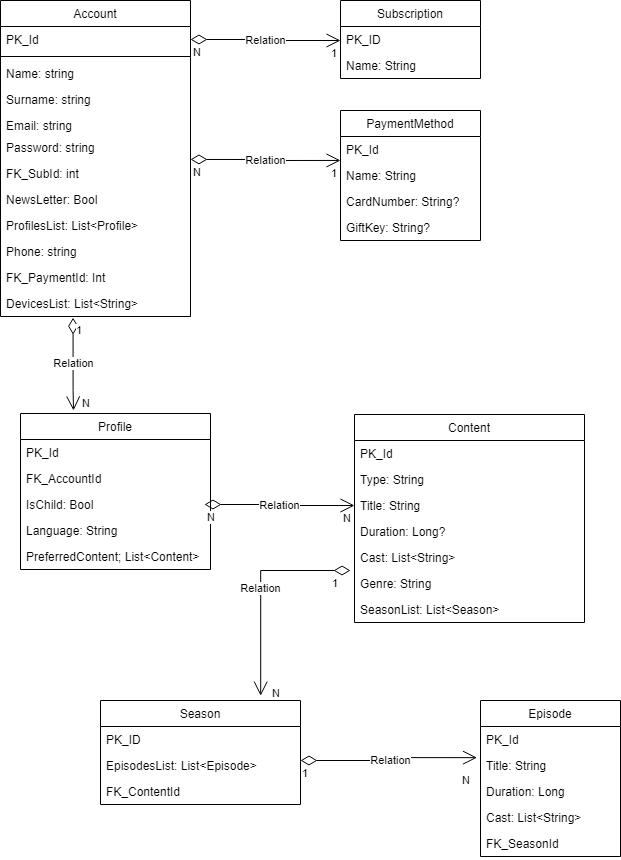

The diagram above was exported from draw.io. Its source (the exported page's mxGraphModel, read from the mxfile embedded in the PNG):
<mxGraphModel dx="1354" dy="699" grid="1" gridSize="10" guides="1" tooltips="1" connect="1" arrows="1" fold="1" page="1" pageScale="1" pageWidth="827" pageHeight="1169" math="0" shadow="0">
  <root>
    <mxCell id="0" />
    <mxCell id="1" parent="0" />
    <mxCell id="5x3ZeZzp0HGgb1n9PPC6-1" value="Account" style="swimlane;fontStyle=0;childLayout=stackLayout;horizontal=1;startSize=26;fillColor=none;horizontalStack=0;resizeParent=1;resizeParentMax=0;resizeLast=0;collapsible=1;marginBottom=0;" vertex="1" parent="1">
      <mxGeometry x="60" y="80" width="190" height="316" as="geometry">
        <mxRectangle x="70" y="20" width="80" height="30" as="alternateBounds" />
      </mxGeometry>
    </mxCell>
    <mxCell id="5x3ZeZzp0HGgb1n9PPC6-14" value="PK_Id" style="text;strokeColor=none;fillColor=none;align=left;verticalAlign=top;spacingLeft=4;spacingRight=4;overflow=hidden;rotatable=0;points=[[0,0.5],[1,0.5]];portConstraint=eastwest;" vertex="1" parent="5x3ZeZzp0HGgb1n9PPC6-1">
      <mxGeometry y="26" width="190" height="26" as="geometry" />
    </mxCell>
    <mxCell id="5x3ZeZzp0HGgb1n9PPC6-15" value="" style="line;strokeWidth=1;fillColor=none;align=left;verticalAlign=middle;spacingTop=-1;spacingLeft=3;spacingRight=3;rotatable=0;labelPosition=right;points=[];portConstraint=eastwest;" vertex="1" parent="5x3ZeZzp0HGgb1n9PPC6-1">
      <mxGeometry y="52" width="190" height="8" as="geometry" />
    </mxCell>
    <mxCell id="5x3ZeZzp0HGgb1n9PPC6-2" value="Name: string" style="text;strokeColor=none;fillColor=none;align=left;verticalAlign=top;spacingLeft=4;spacingRight=4;overflow=hidden;rotatable=0;points=[[0,0.5],[1,0.5]];portConstraint=eastwest;" vertex="1" parent="5x3ZeZzp0HGgb1n9PPC6-1">
      <mxGeometry y="60" width="190" height="26" as="geometry" />
    </mxCell>
    <mxCell id="5x3ZeZzp0HGgb1n9PPC6-3" value="Surname: string" style="text;strokeColor=none;fillColor=none;align=left;verticalAlign=top;spacingLeft=4;spacingRight=4;overflow=hidden;rotatable=0;points=[[0,0.5],[1,0.5]];portConstraint=eastwest;" vertex="1" parent="5x3ZeZzp0HGgb1n9PPC6-1">
      <mxGeometry y="86" width="190" height="26" as="geometry" />
    </mxCell>
    <mxCell id="5x3ZeZzp0HGgb1n9PPC6-4" value="Email: string" style="text;strokeColor=none;fillColor=none;align=left;verticalAlign=top;spacingLeft=4;spacingRight=4;overflow=hidden;rotatable=0;points=[[0,0.5],[1,0.5]];portConstraint=eastwest;" vertex="1" parent="5x3ZeZzp0HGgb1n9PPC6-1">
      <mxGeometry y="112" width="190" height="22" as="geometry" />
    </mxCell>
    <mxCell id="5x3ZeZzp0HGgb1n9PPC6-5" value="Password: string" style="text;strokeColor=none;fillColor=none;align=left;verticalAlign=top;spacingLeft=4;spacingRight=4;overflow=hidden;rotatable=0;points=[[0,0.5],[1,0.5]];portConstraint=eastwest;" vertex="1" parent="5x3ZeZzp0HGgb1n9PPC6-1">
      <mxGeometry y="134" width="190" height="26" as="geometry" />
    </mxCell>
    <mxCell id="5x3ZeZzp0HGgb1n9PPC6-6" value="FK_SubId: int" style="text;strokeColor=none;fillColor=none;align=left;verticalAlign=top;spacingLeft=4;spacingRight=4;overflow=hidden;rotatable=0;points=[[0,0.5],[1,0.5]];portConstraint=eastwest;" vertex="1" parent="5x3ZeZzp0HGgb1n9PPC6-1">
      <mxGeometry y="160" width="190" height="26" as="geometry" />
    </mxCell>
    <mxCell id="5x3ZeZzp0HGgb1n9PPC6-7" value="NewsLetter: Bool" style="text;strokeColor=none;fillColor=none;align=left;verticalAlign=top;spacingLeft=4;spacingRight=4;overflow=hidden;rotatable=0;points=[[0,0.5],[1,0.5]];portConstraint=eastwest;" vertex="1" parent="5x3ZeZzp0HGgb1n9PPC6-1">
      <mxGeometry y="186" width="190" height="26" as="geometry" />
    </mxCell>
    <mxCell id="5x3ZeZzp0HGgb1n9PPC6-8" value="ProfilesList: List&lt;Profile&gt;" style="text;strokeColor=none;fillColor=none;align=left;verticalAlign=top;spacingLeft=4;spacingRight=4;overflow=hidden;rotatable=0;points=[[0,0.5],[1,0.5]];portConstraint=eastwest;" vertex="1" parent="5x3ZeZzp0HGgb1n9PPC6-1">
      <mxGeometry y="212" width="190" height="26" as="geometry" />
    </mxCell>
    <mxCell id="5x3ZeZzp0HGgb1n9PPC6-9" value="Phone: string" style="text;strokeColor=none;fillColor=none;align=left;verticalAlign=top;spacingLeft=4;spacingRight=4;overflow=hidden;rotatable=0;points=[[0,0.5],[1,0.5]];portConstraint=eastwest;" vertex="1" parent="5x3ZeZzp0HGgb1n9PPC6-1">
      <mxGeometry y="238" width="190" height="26" as="geometry" />
    </mxCell>
    <mxCell id="5x3ZeZzp0HGgb1n9PPC6-20" value="FK_PaymentId: Int" style="text;strokeColor=none;fillColor=none;align=left;verticalAlign=top;spacingLeft=4;spacingRight=4;overflow=hidden;rotatable=0;points=[[0,0.5],[1,0.5]];portConstraint=eastwest;" vertex="1" parent="5x3ZeZzp0HGgb1n9PPC6-1">
      <mxGeometry y="264" width="190" height="26" as="geometry" />
    </mxCell>
    <mxCell id="5x3ZeZzp0HGgb1n9PPC6-41" value="DevicesList: List&lt;String&gt;" style="text;strokeColor=none;fillColor=none;align=left;verticalAlign=top;spacingLeft=4;spacingRight=4;overflow=hidden;rotatable=0;points=[[0,0.5],[1,0.5]];portConstraint=eastwest;" vertex="1" parent="5x3ZeZzp0HGgb1n9PPC6-1">
      <mxGeometry y="290" width="190" height="26" as="geometry" />
    </mxCell>
    <mxCell id="5x3ZeZzp0HGgb1n9PPC6-21" value="Subscription" style="swimlane;fontStyle=0;childLayout=stackLayout;horizontal=1;startSize=26;fillColor=none;horizontalStack=0;resizeParent=1;resizeParentMax=0;resizeLast=0;collapsible=1;marginBottom=0;" vertex="1" parent="1">
      <mxGeometry x="400" y="80" width="140" height="78" as="geometry" />
    </mxCell>
    <mxCell id="5x3ZeZzp0HGgb1n9PPC6-22" value="PK_ID" style="text;strokeColor=none;fillColor=none;align=left;verticalAlign=top;spacingLeft=4;spacingRight=4;overflow=hidden;rotatable=0;points=[[0,0.5],[1,0.5]];portConstraint=eastwest;" vertex="1" parent="5x3ZeZzp0HGgb1n9PPC6-21">
      <mxGeometry y="26" width="140" height="26" as="geometry" />
    </mxCell>
    <mxCell id="5x3ZeZzp0HGgb1n9PPC6-23" value="Name: String" style="text;strokeColor=none;fillColor=none;align=left;verticalAlign=top;spacingLeft=4;spacingRight=4;overflow=hidden;rotatable=0;points=[[0,0.5],[1,0.5]];portConstraint=eastwest;" vertex="1" parent="5x3ZeZzp0HGgb1n9PPC6-21">
      <mxGeometry y="52" width="140" height="26" as="geometry" />
    </mxCell>
    <mxCell id="5x3ZeZzp0HGgb1n9PPC6-25" value="Relation" style="endArrow=open;html=1;endSize=12;startArrow=diamondThin;startSize=14;startFill=0;edgeStyle=orthogonalEdgeStyle;rounded=0;" edge="1" parent="1" source="5x3ZeZzp0HGgb1n9PPC6-14">
      <mxGeometry relative="1" as="geometry">
        <mxPoint x="254" y="190" as="sourcePoint" />
        <mxPoint x="400" y="120" as="targetPoint" />
      </mxGeometry>
    </mxCell>
    <mxCell id="5x3ZeZzp0HGgb1n9PPC6-26" value="N" style="edgeLabel;resizable=0;html=1;align=left;verticalAlign=top;" connectable="0" vertex="1" parent="5x3ZeZzp0HGgb1n9PPC6-25">
      <mxGeometry x="-1" relative="1" as="geometry">
        <mxPoint x="1" as="offset" />
      </mxGeometry>
    </mxCell>
    <mxCell id="5x3ZeZzp0HGgb1n9PPC6-27" value="1" style="edgeLabel;resizable=0;html=1;align=right;verticalAlign=top;" connectable="0" vertex="1" parent="5x3ZeZzp0HGgb1n9PPC6-25">
      <mxGeometry x="1" relative="1" as="geometry">
        <mxPoint x="-3" as="offset" />
      </mxGeometry>
    </mxCell>
    <mxCell id="5x3ZeZzp0HGgb1n9PPC6-28" value="PaymentMethod" style="swimlane;fontStyle=0;childLayout=stackLayout;horizontal=1;startSize=26;fillColor=none;horizontalStack=0;resizeParent=1;resizeParentMax=0;resizeLast=0;collapsible=1;marginBottom=0;" vertex="1" parent="1">
      <mxGeometry x="400" y="190" width="140" height="130" as="geometry" />
    </mxCell>
    <mxCell id="5x3ZeZzp0HGgb1n9PPC6-29" value="PK_Id" style="text;strokeColor=none;fillColor=none;align=left;verticalAlign=top;spacingLeft=4;spacingRight=4;overflow=hidden;rotatable=0;points=[[0,0.5],[1,0.5]];portConstraint=eastwest;" vertex="1" parent="5x3ZeZzp0HGgb1n9PPC6-28">
      <mxGeometry y="26" width="140" height="26" as="geometry" />
    </mxCell>
    <mxCell id="5x3ZeZzp0HGgb1n9PPC6-30" value="Name: String" style="text;strokeColor=none;fillColor=none;align=left;verticalAlign=top;spacingLeft=4;spacingRight=4;overflow=hidden;rotatable=0;points=[[0,0.5],[1,0.5]];portConstraint=eastwest;" vertex="1" parent="5x3ZeZzp0HGgb1n9PPC6-28">
      <mxGeometry y="52" width="140" height="26" as="geometry" />
    </mxCell>
    <mxCell id="5x3ZeZzp0HGgb1n9PPC6-35" value="CardNumber: String?" style="text;strokeColor=none;fillColor=none;align=left;verticalAlign=top;spacingLeft=4;spacingRight=4;overflow=hidden;rotatable=0;points=[[0,0.5],[1,0.5]];portConstraint=eastwest;" vertex="1" parent="5x3ZeZzp0HGgb1n9PPC6-28">
      <mxGeometry y="78" width="140" height="26" as="geometry" />
    </mxCell>
    <mxCell id="5x3ZeZzp0HGgb1n9PPC6-36" value="GiftKey: String?" style="text;strokeColor=none;fillColor=none;align=left;verticalAlign=top;spacingLeft=4;spacingRight=4;overflow=hidden;rotatable=0;points=[[0,0.5],[1,0.5]];portConstraint=eastwest;" vertex="1" parent="5x3ZeZzp0HGgb1n9PPC6-28">
      <mxGeometry y="104" width="140" height="26" as="geometry" />
    </mxCell>
    <mxCell id="5x3ZeZzp0HGgb1n9PPC6-32" value="Relation" style="endArrow=open;html=1;endSize=12;startArrow=diamondThin;startSize=14;startFill=0;edgeStyle=orthogonalEdgeStyle;rounded=0;" edge="1" parent="1">
      <mxGeometry relative="1" as="geometry">
        <mxPoint x="250" y="238.95" as="sourcePoint" />
        <mxPoint x="400" y="239.95" as="targetPoint" />
        <Array as="points">
          <mxPoint x="325" y="239" />
          <mxPoint x="325" y="240" />
        </Array>
      </mxGeometry>
    </mxCell>
    <mxCell id="5x3ZeZzp0HGgb1n9PPC6-33" value="N" style="edgeLabel;resizable=0;html=1;align=left;verticalAlign=top;" connectable="0" vertex="1" parent="5x3ZeZzp0HGgb1n9PPC6-32">
      <mxGeometry x="-1" relative="1" as="geometry">
        <mxPoint x="1" as="offset" />
      </mxGeometry>
    </mxCell>
    <mxCell id="5x3ZeZzp0HGgb1n9PPC6-34" value="1" style="edgeLabel;resizable=0;html=1;align=right;verticalAlign=top;" connectable="0" vertex="1" parent="5x3ZeZzp0HGgb1n9PPC6-32">
      <mxGeometry x="1" relative="1" as="geometry">
        <mxPoint x="-3" as="offset" />
      </mxGeometry>
    </mxCell>
    <mxCell id="5x3ZeZzp0HGgb1n9PPC6-37" value="Profile" style="swimlane;fontStyle=0;childLayout=stackLayout;horizontal=1;startSize=26;fillColor=none;horizontalStack=0;resizeParent=1;resizeParentMax=0;resizeLast=0;collapsible=1;marginBottom=0;" vertex="1" parent="1">
      <mxGeometry x="80" y="493" width="190" height="156" as="geometry" />
    </mxCell>
    <mxCell id="5x3ZeZzp0HGgb1n9PPC6-38" value="PK_Id" style="text;strokeColor=none;fillColor=none;align=left;verticalAlign=top;spacingLeft=4;spacingRight=4;overflow=hidden;rotatable=0;points=[[0,0.5],[1,0.5]];portConstraint=eastwest;" vertex="1" parent="5x3ZeZzp0HGgb1n9PPC6-37">
      <mxGeometry y="26" width="190" height="26" as="geometry" />
    </mxCell>
    <mxCell id="5x3ZeZzp0HGgb1n9PPC6-39" value="FK_AccountId" style="text;strokeColor=none;fillColor=none;align=left;verticalAlign=top;spacingLeft=4;spacingRight=4;overflow=hidden;rotatable=0;points=[[0,0.5],[1,0.5]];portConstraint=eastwest;" vertex="1" parent="5x3ZeZzp0HGgb1n9PPC6-37">
      <mxGeometry y="52" width="190" height="26" as="geometry" />
    </mxCell>
    <mxCell id="5x3ZeZzp0HGgb1n9PPC6-40" value="IsChild: Bool" style="text;strokeColor=none;fillColor=none;align=left;verticalAlign=top;spacingLeft=4;spacingRight=4;overflow=hidden;rotatable=0;points=[[0,0.5],[1,0.5]];portConstraint=eastwest;" vertex="1" parent="5x3ZeZzp0HGgb1n9PPC6-37">
      <mxGeometry y="78" width="190" height="26" as="geometry" />
    </mxCell>
    <mxCell id="5x3ZeZzp0HGgb1n9PPC6-49" value="Language: String" style="text;strokeColor=none;fillColor=none;align=left;verticalAlign=top;spacingLeft=4;spacingRight=4;overflow=hidden;rotatable=0;points=[[0,0.5],[1,0.5]];portConstraint=eastwest;" vertex="1" parent="5x3ZeZzp0HGgb1n9PPC6-37">
      <mxGeometry y="104" width="190" height="26" as="geometry" />
    </mxCell>
    <mxCell id="5x3ZeZzp0HGgb1n9PPC6-50" value="PreferredContent; List&lt;Content&gt;" style="text;strokeColor=none;fillColor=none;align=left;verticalAlign=top;spacingLeft=4;spacingRight=4;overflow=hidden;rotatable=0;points=[[0,0.5],[1,0.5]];portConstraint=eastwest;" vertex="1" parent="5x3ZeZzp0HGgb1n9PPC6-37">
      <mxGeometry y="130" width="190" height="26" as="geometry" />
    </mxCell>
    <mxCell id="5x3ZeZzp0HGgb1n9PPC6-51" value="Relation" style="endArrow=open;html=1;endSize=12;startArrow=diamondThin;startSize=14;startFill=0;edgeStyle=orthogonalEdgeStyle;rounded=0;exitX=0.382;exitY=1.046;exitDx=0;exitDy=0;exitPerimeter=0;" edge="1" parent="1" source="5x3ZeZzp0HGgb1n9PPC6-41">
      <mxGeometry relative="1" as="geometry">
        <mxPoint x="130" y="460.00000000000006" as="sourcePoint" />
        <mxPoint x="133" y="490" as="targetPoint" />
        <Array as="points">
          <mxPoint x="133" y="470" />
          <mxPoint x="133" y="470" />
        </Array>
      </mxGeometry>
    </mxCell>
    <mxCell id="5x3ZeZzp0HGgb1n9PPC6-52" value="1" style="edgeLabel;resizable=0;html=1;align=left;verticalAlign=top;" connectable="0" vertex="1" parent="5x3ZeZzp0HGgb1n9PPC6-51">
      <mxGeometry x="-1" relative="1" as="geometry">
        <mxPoint x="1" as="offset" />
      </mxGeometry>
    </mxCell>
    <mxCell id="5x3ZeZzp0HGgb1n9PPC6-53" value="N" style="edgeLabel;resizable=0;html=1;align=right;verticalAlign=top;" connectable="0" vertex="1" parent="5x3ZeZzp0HGgb1n9PPC6-51">
      <mxGeometry x="1" relative="1" as="geometry">
        <mxPoint x="17" y="-20" as="offset" />
      </mxGeometry>
    </mxCell>
    <mxCell id="5x3ZeZzp0HGgb1n9PPC6-66" value="Content" style="swimlane;fontStyle=0;childLayout=stackLayout;horizontal=1;startSize=26;fillColor=none;horizontalStack=0;resizeParent=1;resizeParentMax=0;resizeLast=0;collapsible=1;marginBottom=0;" vertex="1" parent="1">
      <mxGeometry x="414" y="494" width="230" height="208" as="geometry" />
    </mxCell>
    <mxCell id="5x3ZeZzp0HGgb1n9PPC6-67" value="PK_Id" style="text;strokeColor=none;fillColor=none;align=left;verticalAlign=top;spacingLeft=4;spacingRight=4;overflow=hidden;rotatable=0;points=[[0,0.5],[1,0.5]];portConstraint=eastwest;" vertex="1" parent="5x3ZeZzp0HGgb1n9PPC6-66">
      <mxGeometry y="26" width="230" height="26" as="geometry" />
    </mxCell>
    <mxCell id="5x3ZeZzp0HGgb1n9PPC6-68" value="Type: String" style="text;strokeColor=none;fillColor=none;align=left;verticalAlign=top;spacingLeft=4;spacingRight=4;overflow=hidden;rotatable=0;points=[[0,0.5],[1,0.5]];portConstraint=eastwest;" vertex="1" parent="5x3ZeZzp0HGgb1n9PPC6-66">
      <mxGeometry y="52" width="230" height="26" as="geometry" />
    </mxCell>
    <mxCell id="5x3ZeZzp0HGgb1n9PPC6-70" value="Title: String" style="text;strokeColor=none;fillColor=none;align=left;verticalAlign=top;spacingLeft=4;spacingRight=4;overflow=hidden;rotatable=0;points=[[0,0.5],[1,0.5]];portConstraint=eastwest;" vertex="1" parent="5x3ZeZzp0HGgb1n9PPC6-66">
      <mxGeometry y="78" width="230" height="26" as="geometry" />
    </mxCell>
    <mxCell id="5x3ZeZzp0HGgb1n9PPC6-71" value="Duration: Long?" style="text;strokeColor=none;fillColor=none;align=left;verticalAlign=top;spacingLeft=4;spacingRight=4;overflow=hidden;rotatable=0;points=[[0,0.5],[1,0.5]];portConstraint=eastwest;" vertex="1" parent="5x3ZeZzp0HGgb1n9PPC6-66">
      <mxGeometry y="104" width="230" height="26" as="geometry" />
    </mxCell>
    <mxCell id="5x3ZeZzp0HGgb1n9PPC6-105" value="Cast: List&lt;String&gt;" style="text;strokeColor=none;fillColor=none;align=left;verticalAlign=top;spacingLeft=4;spacingRight=4;overflow=hidden;rotatable=0;points=[[0,0.5],[1,0.5]];portConstraint=eastwest;" vertex="1" parent="5x3ZeZzp0HGgb1n9PPC6-66">
      <mxGeometry y="130" width="230" height="26" as="geometry" />
    </mxCell>
    <mxCell id="5x3ZeZzp0HGgb1n9PPC6-72" value="Genre: String" style="text;strokeColor=none;fillColor=none;align=left;verticalAlign=top;spacingLeft=4;spacingRight=4;overflow=hidden;rotatable=0;points=[[0,0.5],[1,0.5]];portConstraint=eastwest;" vertex="1" parent="5x3ZeZzp0HGgb1n9PPC6-66">
      <mxGeometry y="156" width="230" height="26" as="geometry" />
    </mxCell>
    <mxCell id="5x3ZeZzp0HGgb1n9PPC6-113" value="SeasonList: List&lt;Season&gt;" style="text;strokeColor=none;fillColor=none;align=left;verticalAlign=top;spacingLeft=4;spacingRight=4;overflow=hidden;rotatable=0;points=[[0,0.5],[1,0.5]];portConstraint=eastwest;" vertex="1" parent="5x3ZeZzp0HGgb1n9PPC6-66">
      <mxGeometry y="182" width="230" height="26" as="geometry" />
    </mxCell>
    <mxCell id="5x3ZeZzp0HGgb1n9PPC6-90" value="Relation" style="endArrow=open;html=1;endSize=12;startArrow=diamondThin;startSize=14;startFill=0;edgeStyle=orthogonalEdgeStyle;rounded=0;" edge="1" parent="1">
      <mxGeometry relative="1" as="geometry">
        <mxPoint x="264" y="584" as="sourcePoint" />
        <mxPoint x="414" y="585" as="targetPoint" />
        <Array as="points">
          <mxPoint x="339" y="584.05" />
          <mxPoint x="339" y="585.05" />
        </Array>
      </mxGeometry>
    </mxCell>
    <mxCell id="5x3ZeZzp0HGgb1n9PPC6-91" value="N" style="edgeLabel;resizable=0;html=1;align=left;verticalAlign=top;" connectable="0" vertex="1" parent="5x3ZeZzp0HGgb1n9PPC6-90">
      <mxGeometry x="-1" relative="1" as="geometry">
        <mxPoint x="1" as="offset" />
      </mxGeometry>
    </mxCell>
    <mxCell id="5x3ZeZzp0HGgb1n9PPC6-92" value="N" style="edgeLabel;resizable=0;html=1;align=right;verticalAlign=top;" connectable="0" vertex="1" parent="5x3ZeZzp0HGgb1n9PPC6-90">
      <mxGeometry x="1" relative="1" as="geometry">
        <mxPoint x="-3" as="offset" />
      </mxGeometry>
    </mxCell>
    <mxCell id="5x3ZeZzp0HGgb1n9PPC6-93" value="Episode" style="swimlane;fontStyle=0;childLayout=stackLayout;horizontal=1;startSize=26;fillColor=none;horizontalStack=0;resizeParent=1;resizeParentMax=0;resizeLast=0;collapsible=1;marginBottom=0;" vertex="1" parent="1">
      <mxGeometry x="540" y="780" width="140" height="156" as="geometry" />
    </mxCell>
    <mxCell id="5x3ZeZzp0HGgb1n9PPC6-94" value="PK_Id" style="text;strokeColor=none;fillColor=none;align=left;verticalAlign=top;spacingLeft=4;spacingRight=4;overflow=hidden;rotatable=0;points=[[0,0.5],[1,0.5]];portConstraint=eastwest;" vertex="1" parent="5x3ZeZzp0HGgb1n9PPC6-93">
      <mxGeometry y="26" width="140" height="26" as="geometry" />
    </mxCell>
    <mxCell id="5x3ZeZzp0HGgb1n9PPC6-95" value="Title: String" style="text;strokeColor=none;fillColor=none;align=left;verticalAlign=top;spacingLeft=4;spacingRight=4;overflow=hidden;rotatable=0;points=[[0,0.5],[1,0.5]];portConstraint=eastwest;" vertex="1" parent="5x3ZeZzp0HGgb1n9PPC6-93">
      <mxGeometry y="52" width="140" height="26" as="geometry" />
    </mxCell>
    <mxCell id="5x3ZeZzp0HGgb1n9PPC6-97" value="Duration: Long" style="text;strokeColor=none;fillColor=none;align=left;verticalAlign=top;spacingLeft=4;spacingRight=4;overflow=hidden;rotatable=0;points=[[0,0.5],[1,0.5]];portConstraint=eastwest;" vertex="1" parent="5x3ZeZzp0HGgb1n9PPC6-93">
      <mxGeometry y="78" width="140" height="26" as="geometry" />
    </mxCell>
    <mxCell id="5x3ZeZzp0HGgb1n9PPC6-98" value="Cast: List&lt;String&gt;" style="text;strokeColor=none;fillColor=none;align=left;verticalAlign=top;spacingLeft=4;spacingRight=4;overflow=hidden;rotatable=0;points=[[0,0.5],[1,0.5]];portConstraint=eastwest;" vertex="1" parent="5x3ZeZzp0HGgb1n9PPC6-93">
      <mxGeometry y="104" width="140" height="26" as="geometry" />
    </mxCell>
    <mxCell id="5x3ZeZzp0HGgb1n9PPC6-96" value="FK_SeasonId" style="text;strokeColor=none;fillColor=none;align=left;verticalAlign=top;spacingLeft=4;spacingRight=4;overflow=hidden;rotatable=0;points=[[0,0.5],[1,0.5]];portConstraint=eastwest;" vertex="1" parent="5x3ZeZzp0HGgb1n9PPC6-93">
      <mxGeometry y="130" width="140" height="26" as="geometry" />
    </mxCell>
    <mxCell id="5x3ZeZzp0HGgb1n9PPC6-117" value="Season" style="swimlane;fontStyle=0;childLayout=stackLayout;horizontal=1;startSize=26;fillColor=none;horizontalStack=0;resizeParent=1;resizeParentMax=0;resizeLast=0;collapsible=1;marginBottom=0;" vertex="1" parent="1">
      <mxGeometry x="160" y="780" width="200" height="104" as="geometry" />
    </mxCell>
    <mxCell id="5x3ZeZzp0HGgb1n9PPC6-118" value="PK_ID" style="text;strokeColor=none;fillColor=none;align=left;verticalAlign=top;spacingLeft=4;spacingRight=4;overflow=hidden;rotatable=0;points=[[0,0.5],[1,0.5]];portConstraint=eastwest;" vertex="1" parent="5x3ZeZzp0HGgb1n9PPC6-117">
      <mxGeometry y="26" width="200" height="26" as="geometry" />
    </mxCell>
    <mxCell id="5x3ZeZzp0HGgb1n9PPC6-119" value="EpisodesList: List&lt;Episode&gt;" style="text;strokeColor=none;fillColor=none;align=left;verticalAlign=top;spacingLeft=4;spacingRight=4;overflow=hidden;rotatable=0;points=[[0,0.5],[1,0.5]];portConstraint=eastwest;" vertex="1" parent="5x3ZeZzp0HGgb1n9PPC6-117">
      <mxGeometry y="52" width="200" height="26" as="geometry" />
    </mxCell>
    <mxCell id="5x3ZeZzp0HGgb1n9PPC6-120" value="FK_ContentId" style="text;strokeColor=none;fillColor=none;align=left;verticalAlign=top;spacingLeft=4;spacingRight=4;overflow=hidden;rotatable=0;points=[[0,0.5],[1,0.5]];portConstraint=eastwest;" vertex="1" parent="5x3ZeZzp0HGgb1n9PPC6-117">
      <mxGeometry y="78" width="200" height="26" as="geometry" />
    </mxCell>
    <mxCell id="5x3ZeZzp0HGgb1n9PPC6-121" value="Relation" style="endArrow=open;html=1;endSize=12;startArrow=diamondThin;startSize=14;startFill=0;edgeStyle=orthogonalEdgeStyle;rounded=0;entryX=0.801;entryY=-0.046;entryDx=0;entryDy=0;entryPerimeter=0;" edge="1" parent="1" target="5x3ZeZzp0HGgb1n9PPC6-117">
      <mxGeometry relative="1" as="geometry">
        <mxPoint x="410" y="650" as="sourcePoint" />
        <mxPoint x="500" y="680" as="targetPoint" />
        <Array as="points">
          <mxPoint x="320" y="650" />
        </Array>
      </mxGeometry>
    </mxCell>
    <mxCell id="5x3ZeZzp0HGgb1n9PPC6-122" value="1" style="edgeLabel;resizable=0;html=1;align=left;verticalAlign=top;" connectable="0" vertex="1" parent="5x3ZeZzp0HGgb1n9PPC6-121">
      <mxGeometry x="-1" relative="1" as="geometry">
        <mxPoint x="-20" as="offset" />
      </mxGeometry>
    </mxCell>
    <mxCell id="5x3ZeZzp0HGgb1n9PPC6-123" value="N" style="edgeLabel;resizable=0;html=1;align=right;verticalAlign=top;" connectable="0" vertex="1" parent="5x3ZeZzp0HGgb1n9PPC6-121">
      <mxGeometry x="1" relative="1" as="geometry">
        <mxPoint x="20" y="-15" as="offset" />
      </mxGeometry>
    </mxCell>
    <mxCell id="5x3ZeZzp0HGgb1n9PPC6-125" value="Relation" style="endArrow=open;html=1;endSize=12;startArrow=diamondThin;startSize=14;startFill=0;edgeStyle=orthogonalEdgeStyle;rounded=0;entryX=-0.025;entryY=0.198;entryDx=0;entryDy=0;entryPerimeter=0;" edge="1" parent="1" target="5x3ZeZzp0HGgb1n9PPC6-95">
      <mxGeometry relative="1" as="geometry">
        <mxPoint x="360" y="840" as="sourcePoint" />
        <mxPoint x="520" y="840" as="targetPoint" />
      </mxGeometry>
    </mxCell>
    <mxCell id="5x3ZeZzp0HGgb1n9PPC6-126" value="1" style="edgeLabel;resizable=0;html=1;align=left;verticalAlign=top;" connectable="0" vertex="1" parent="5x3ZeZzp0HGgb1n9PPC6-125">
      <mxGeometry x="-1" relative="1" as="geometry" />
    </mxCell>
    <mxCell id="5x3ZeZzp0HGgb1n9PPC6-127" value="N" style="edgeLabel;resizable=0;html=1;align=right;verticalAlign=top;" connectable="0" vertex="1" parent="5x3ZeZzp0HGgb1n9PPC6-125">
      <mxGeometry x="1" relative="1" as="geometry">
        <mxPoint x="-6" y="10" as="offset" />
      </mxGeometry>
    </mxCell>
  </root>
</mxGraphModel>